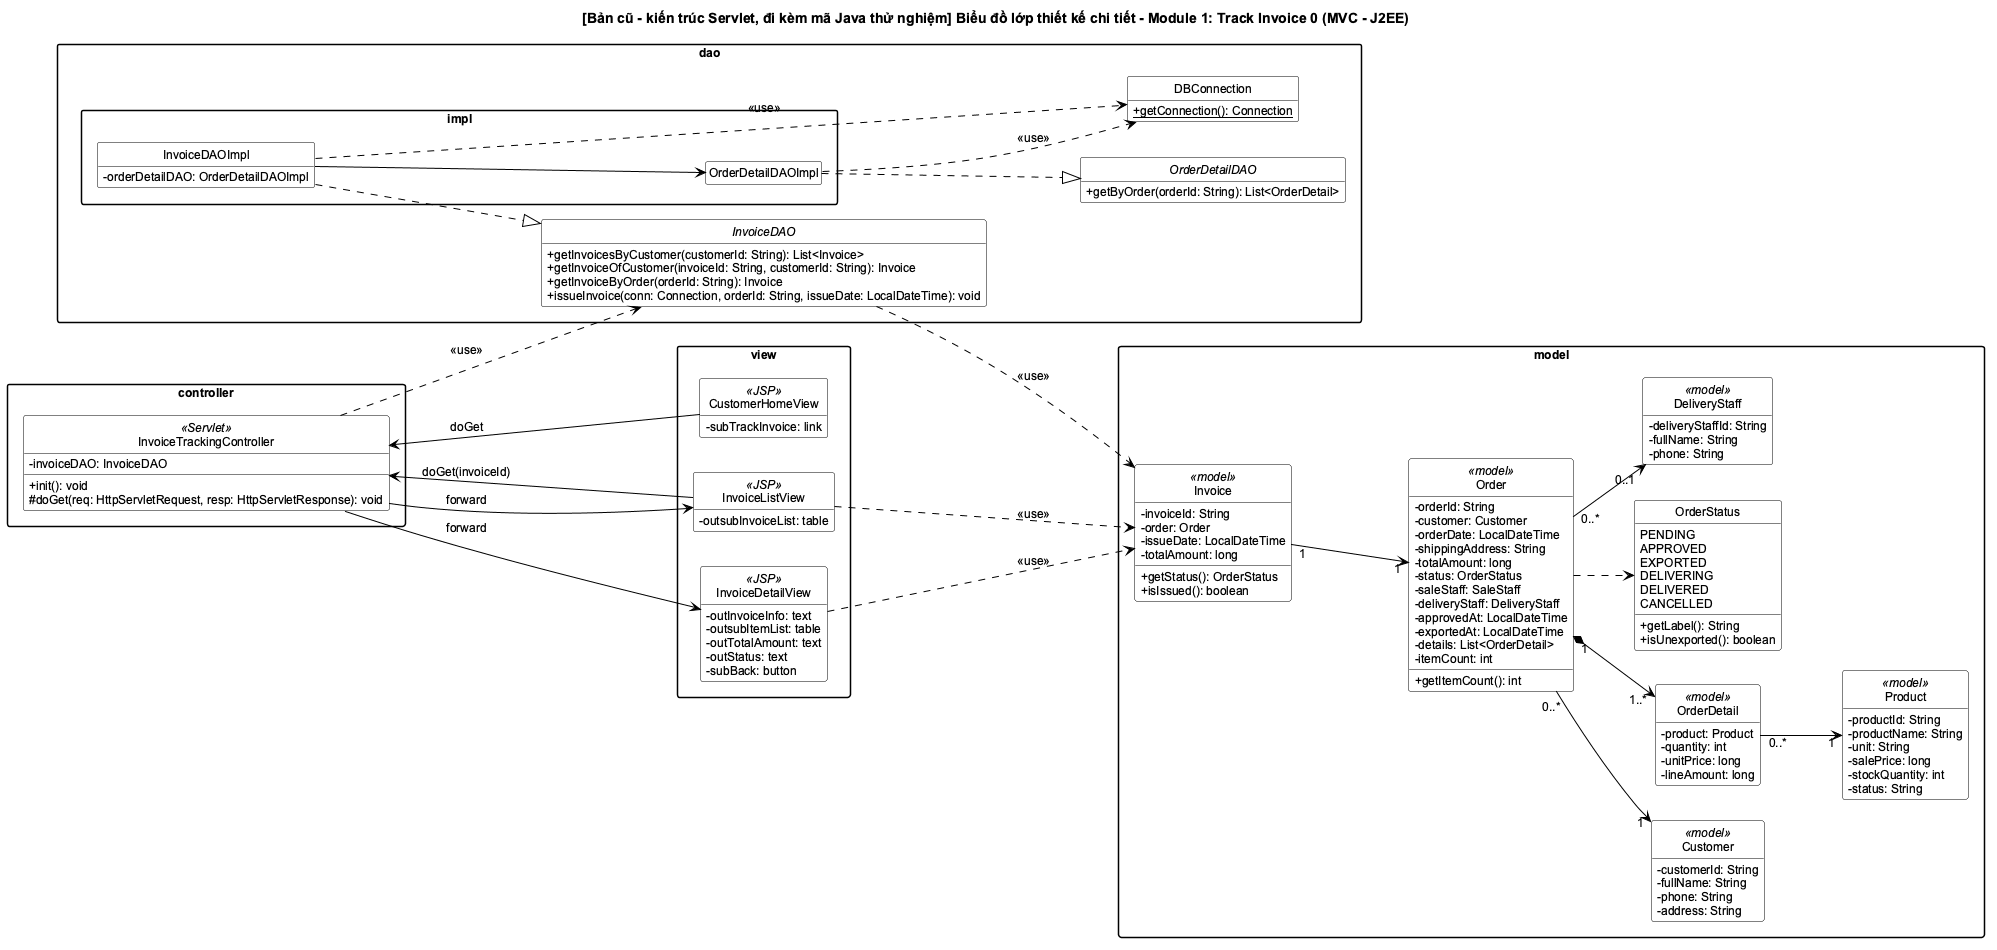

The diagram above was rendered by PlantUML. Its source (embedded in the PNG):
@startuml
!include _style.iuml
left to right direction
title [Bản cũ - kiến trúc Servlet, đi kèm mã Java thử nghiệm] Biểu đồ lớp thiết kế chi tiết - Module 1: Track Invoice 0 (MVC - J2EE)

package view {
  class CustomerHomeView <<JSP>> {
    -subTrackInvoice: link
  }
  class InvoiceListView <<JSP>> {
    -outsubInvoiceList: table
  }
  class InvoiceDetailView <<JSP>> {
    -outInvoiceInfo: text
    -outsubItemList: table
    -outTotalAmount: text
    -outStatus: text
    -subBack: button
  }
}
package controller {
  class InvoiceTrackingController <<Servlet>> {
    -invoiceDAO: InvoiceDAO
    +init(): void
    #doGet(req: HttpServletRequest, resp: HttpServletResponse): void
  }
}
package dao {
  interface InvoiceDAO {
    +getInvoicesByCustomer(customerId: String): List<Invoice>
    +getInvoiceOfCustomer(invoiceId: String, customerId: String): Invoice
    +getInvoiceByOrder(orderId: String): Invoice
    +issueInvoice(conn: Connection, orderId: String, issueDate: LocalDateTime): void
  }
  interface OrderDetailDAO {
    +getByOrder(orderId: String): List<OrderDetail>
  }
  class DBConnection {
    +{static} getConnection(): Connection
  }
  package impl {
    class InvoiceDAOImpl {
      -orderDetailDAO: OrderDetailDAOImpl
    }
    class OrderDetailDAOImpl
  }
}
package model {
  !include _model.iuml
  class DeliveryStaff <<model>> {
    -deliveryStaffId: String
    -fullName: String
    -phone: String
  }
}

CustomerHomeView --> InvoiceTrackingController : doGet
InvoiceListView --> InvoiceTrackingController : doGet(invoiceId)
InvoiceTrackingController --> InvoiceListView : forward
InvoiceTrackingController --> InvoiceDetailView : forward
InvoiceTrackingController ..> InvoiceDAO : <<use>>
InvoiceDAOImpl ..|> InvoiceDAO
OrderDetailDAOImpl ..|> OrderDetailDAO
InvoiceDAOImpl --> OrderDetailDAOImpl
InvoiceDAOImpl ..> DBConnection : <<use>>
OrderDetailDAOImpl ..> DBConnection : <<use>>
InvoiceDAO ..> Invoice : <<use>>
InvoiceListView ..> Invoice : <<use>>
InvoiceDetailView ..> Invoice : <<use>>

Invoice "1" --> "1" Order
Order "0..*" --> "1" Customer
Order "0..*" --> "0..1" DeliveryStaff
Order "1" *--> "1..*" OrderDetail
OrderDetail "0..*" --> "1" Product
Order ..> OrderStatus
@enduml